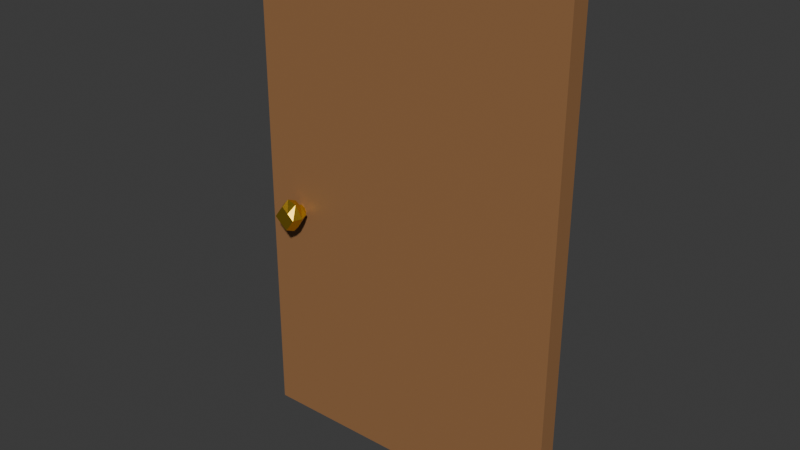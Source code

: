 # Source: SKYSDOOR_V1.blend  (saved by Blender 4.0.36; exported with 4.5.12 LTS)
import bpy
from mathutils import Matrix  # noqa: F401  (used for matrix-valued properties, if any)

bpy.ops.wm.read_factory_settings(use_empty=True)
scene = bpy.context.scene
scene.name = 'Scene'

# ---- collections
col_collection = bpy.data.collections.new('Collection'); scene.collection.children.link(col_collection)

# ---- materials (node trees are filled in below, after node groups)
mat_doorknob = bpy.data.materials.new('DoorKnob')
mat_doorknob.alpha_threshold = 0.0
mat_doorknob.use_transparent_shadow = False
mat_doorknob.roughness = 0.5
mat_doorknob.line_color = (0.0, 0.0, 0.0, 1.0)
mat_material = bpy.data.materials.new('Material')
mat_material.use_transparent_shadow = False

# ---- material node trees
mat_doorknob.use_nodes = True; mat_doorknob.node_tree.nodes.clear()
_N = mat_doorknob.node_tree.nodes; _L = mat_doorknob.node_tree.links
n0 = _N.new('ShaderNodeOutputMaterial'); n0.name = 'Material Output'; n0.location = (300, 300)
n1 = _N.new('ShaderNodeBsdfPrincipled'); n1.name = 'Principled BSDF'; n1.location = (10, 300)
n1.inputs[0].default_value = (0.801, 0.5138, 0.04292, 1.0)
n1.inputs[1].default_value = 0.8949
n1.inputs[2].default_value = 0.2324
n1.inputs[3].default_value = 1.45
_L.new(n1.outputs[0], n0.inputs[0])
n0.is_active_output = True
mat_material.use_nodes = True; mat_material.node_tree.nodes.clear()
_N = mat_material.node_tree.nodes; _L = mat_material.node_tree.links
n0 = _N.new('ShaderNodeBsdfPrincipled'); n0.name = 'Principled BSDF'; n0.location = (10, 300)
n0.inputs[0].default_value = (0.3146, 0.1545, 0.06425, 1.0)
n0.inputs[3].default_value = 1.45
n1 = _N.new('ShaderNodeOutputMaterial'); n1.name = 'Material Output'; n1.location = (300, 300)
_L.new(n0.outputs[0], n1.inputs[0])
n1.is_active_output = True

# ---- world
world_world = bpy.data.worlds.new('World'); scene.world = world_world
world_world.use_nodes = True; world_world.node_tree.nodes.clear()
_N = world_world.node_tree.nodes; _L = world_world.node_tree.links
n0 = _N.new('ShaderNodeOutputWorld'); n0.name = 'World Output'; n0.location = (300, 300)
n1 = _N.new('ShaderNodeBackground'); n1.name = 'Background'; n1.location = (10, 300)
n1.inputs[0].default_value = (0.05088, 0.05088, 0.05088, 1.0)
_L.new(n1.outputs[0], n0.inputs[0])
n0.is_active_output = True
world_world.color = (0.05088, 0.05088, 0.05088)
world_world.use_sun_shadow = False
world_world.sun_shadow_jitter_overblur = 0.0

# ---- meshes
me_cube = bpy.data.meshes.new('Cube')
me_cube.from_pydata([(0.8999, -0.004765, 2.899), (0.9006, -0.01301, -6.293e-05), (0.8993, -0.116, 2.9), (0.9, -0.1243, 0.0002532), (-0.9045, 0.005208, 2.899), (-0.9038, -0.003033, -0.0004807), (-0.9051, -0.1061, 2.899), (-0.9045, -0.1143, -0.0001646), (-0.7327, -0.09755, 1.312), (-0.7331, -0.1692, 1.312), (-0.7224, -0.09754, 1.337), (-0.7228, -0.1692, 1.337), (-0.6974, -0.09765, 1.348), (-0.6978, -0.1693, 1.348), (-0.6724, -0.09782, 1.337), (-0.6728, -0.1694, 1.337), (-0.6621, -0.09794, 1.312), (-0.6625, -0.1696, 1.312), (-0.6724, -0.09796, 1.287), (-0.6728, -0.1696, 1.287), (-0.6974, -0.09785, 1.277), (-0.6978, -0.1695, 1.277), (-0.7224, -0.09768, 1.287), (-0.7228, -0.1693, 1.287), (-0.626, -0.1468, 1.322), (-0.6874, -0.1398, 1.245), (-0.632, -0.2447, 1.317), (-0.6934, -0.2378, 1.241), (-0.7024, -0.1447, 1.383), (-0.7638, -0.1377, 1.307), (-0.7084, -0.2426, 1.379), (-0.7698, -0.2357, 1.303), (-0.6113, -0.1958, 1.318), (-0.6557, -0.1433, 1.283), (-0.6829, -0.1889, 1.221), (-0.6622, -0.2413, 1.277), (-0.6703, -0.2437, 1.349), (-0.7321, -0.2367, 1.271), (-0.7402, -0.2392, 1.341), (-0.7129, -0.1936, 1.403), (-0.7846, -0.1866, 1.307), (-0.7336, -0.1412, 1.348), (-0.6637, -0.1457, 1.354), (-0.7255, -0.1387, 1.276), (-0.7386, -0.1878, 1.237), (-0.6572, -0.1947, 1.387), (-0.6941, -0.1422, 1.316), (-0.7503, -0.19, 1.364), (-0.7017, -0.2403, 1.309), (-0.6455, -0.1924, 1.26)], [], [(0, 4, 6, 2), (3, 2, 6, 7), (7, 6, 4, 5), (5, 1, 3, 7), (1, 0, 2, 3), (5, 4, 0, 1), (8, 9, 11, 10), (10, 11, 13, 12), (12, 13, 15, 14), (14, 15, 17, 16), (16, 17, 19, 18), (18, 19, 21, 20), (11, 9, 23, 21, 19, 17, 15, 13), (20, 21, 23, 22), (22, 23, 9, 8), (8, 10, 12, 14, 16, 18, 20, 22), (49, 34, 27, 35), (48, 37, 31, 38), (47, 40, 29, 41), (46, 43, 25, 33), (45, 39, 28, 42), (44, 34, 25, 43), (40, 44, 43, 29), (31, 37, 44, 40), (37, 27, 34, 44), (32, 45, 42, 24), (26, 36, 45, 32), (36, 30, 39, 45), (42, 46, 33, 24), (28, 41, 46, 42), (41, 29, 43, 46), (39, 47, 41, 28), (30, 38, 47, 39), (38, 31, 40, 47), (36, 48, 38, 30), (26, 35, 48, 36), (35, 27, 37, 48), (32, 49, 35, 26), (24, 33, 49, 32), (33, 25, 34, 49)])
me_cube.polygons.foreach_set('material_index', [2, 2, 2, 2, 2, 2, 0, 0, 0, 0, 0, 0, 0, 0, 0, 0, 0, 0, 0, 0, 0, 0, 0, 0, 0, 0, 0, 0, 0, 0, 0, 0, 0, 0, 0, 0, 0, 0, 0, 0])
_uv = me_cube.uv_layers.new(name='UVMap')
_uv.uv.foreach_set('vector', [0.625, 0.5, 0.875, 0.5, 0.875, 0.75, 0.625, 0.75, 0.375, 0.75, 0.625, 0.75, 0.625, 1.0, 0.375, 1.0, 0.375, 0.0, 0.625, 0.0, 0.625, 0.25, 0.375, 0.25, 0.125, 0.5, 0.375, 0.5, 0.375, 0.75, 0.125, 0.75, 0.375, 0.5, 0.625, 0.5, 0.625, 0.75, 0.375, 0.75, 0.375, 0.25, 0.625, 0.25, 0.625, 0.5, 0.375, 0.5, 1.0, 0.5, 1.0, 1.0, 0.875, 1.0, 0.875, 0.5, 0.875, 0.5, 0.875, 1.0, 0.75, 1.0, 0.75, 0.5, 0.75, 0.5, 0.75, 1.0, 0.625, 1.0, 0.625, 0.5, 0.625, 0.5, 0.625, 1.0, 0.5, 1.0, 0.5, 0.5, 0.5, 0.5, 0.5, 1.0, 0.375, 1.0, 0.375, 0.5, 0.375, 0.5, 0.375, 1.0, 0.25, 1.0, 0.25, 0.5, 0.4197, 0.4197, 0.25, 0.49, 0.08029, 0.4197, 0.01, 0.25, 0.08029, 0.08029, 0.25, 0.01, 0.4197, 0.08029, 0.49, 0.25, 0.25, 0.5, 0.25, 1.0, 0.125, 1.0, 0.125, 0.5, 0.125, 0.5, 0.125, 1.0, 0.0, 1.0, 0.0, 0.5, 0.75, 0.49, 0.9197, 0.4197, 0.99, 0.25, 0.9197, 0.08029, 0.75, 0.01, 0.5803, 0.08029, 0.51, 0.25, 0.5803, 0.4197, 0.5, 0.125, 0.625, 0.125, 0.625, 0.25, 0.5, 0.25, 0.5, 0.375, 0.625, 0.375, 0.625, 0.5, 0.5, 0.5, 0.5, 0.625, 0.625, 0.625, 0.625, 0.75, 0.5, 0.75, 0.5, 0.875, 0.625, 0.875, 0.625, 1.0, 0.5, 1.0, 0.25, 0.625, 0.375, 0.625, 0.375, 0.75, 0.25, 0.75, 0.75, 0.625, 0.875, 0.625, 0.875, 0.75, 0.75, 0.75, 0.625, 0.625, 0.75, 0.625, 0.75, 0.75, 0.625, 0.75, 0.625, 0.5, 0.75, 0.5, 0.75, 0.625, 0.625, 0.625, 0.75, 0.5, 0.875, 0.5, 0.875, 0.625, 0.75, 0.625, 0.125, 0.625, 0.25, 0.625, 0.25, 0.75, 0.125, 0.75, 0.125, 0.5, 0.25, 0.5, 0.25, 0.625, 0.125, 0.625, 0.25, 0.5, 0.375, 0.5, 0.375, 0.625, 0.25, 0.625, 0.375, 0.875, 0.5, 0.875, 0.5, 1.0, 0.375, 1.0, 0.375, 0.75, 0.5, 0.75, 0.5, 0.875, 0.375, 0.875, 0.5, 0.75, 0.625, 0.75, 0.625, 0.875, 0.5, 0.875, 0.375, 0.625, 0.5, 0.625, 0.5, 0.75, 0.375, 0.75, 0.375, 0.5, 0.5, 0.5, 0.5, 0.625, 0.375, 0.625, 0.5, 0.5, 0.625, 0.5, 0.625, 0.625, 0.5, 0.625, 0.375, 0.375, 0.5, 0.375, 0.5, 0.5, 0.375, 0.5, 0.375, 0.25, 0.5, 0.25, 0.5, 0.375, 0.375, 0.375, 0.5, 0.25, 0.625, 0.25, 0.625, 0.375, 0.5, 0.375, 0.375, 0.125, 0.5, 0.125, 0.5, 0.25, 0.375, 0.25, 0.375, 0.0, 0.5, 0.0, 0.5, 0.125, 0.375, 0.125, 0.5, 0.0, 0.625, 0.0, 0.625, 0.125, 0.5, 0.125])
me_cube.materials.append(mat_doorknob)
me_cube.materials.append(None)
me_cube.materials.append(mat_material)
me_cube.use_mirror_vertex_groups = False
me_cube.update()

# ---- objects
ob_cube = bpy.data.objects.new('Cube', me_cube)

# ---- transforms, parenting, visibility, modifiers, constraints
ob_cube.location = (0.0002544, -0.01328, 0.0)
ob_cube.rotation_euler = (0.0, -0.0, 0.01401)
ob_cube.lock_rotations_4d = False
ob_cube.empty_display_type = 'ARROWS'
ob_cube.lineart.crease_threshold = 0.0

# ---- collection membership
col_collection.objects.link(ob_cube)

# ---- scene / render settings (as saved in the file)
scene.frame_start = 1; scene.frame_end = 20; scene.frame_set(2)
scene.render.engine = 'BLENDER_EEVEE_NEXT'
scene.cycles.sampling_pattern = 'TABULATED_SOBOL'
bpy.context.view_layer.update()

# ---- added for rendering (the .blend has no active camera and no usable light): camera, sun
cam_auto = bpy.data.cameras.new('AutoCamera')
cam_auto.lens = 50.0
cam_auto.sensor_width = 36.0
cam_auto.clip_end = 1000.0
ob_auto_camera = bpy.data.objects.new('AutoCamera', cam_auto)
scene.collection.objects.link(ob_auto_camera)
ob_auto_camera.location = (3.1725, -3.94043, 3.98792)
ob_auto_camera.rotation_euler = (1.09748, -7.21219e-08, 0.694738)
scene.camera = ob_auto_camera
light_auto_sun = bpy.data.lights.new('AutoSun', 'SUN')
light_auto_sun.energy = 3.0
light_auto_sun.angle = 0.0523599
ob_auto_sun = bpy.data.objects.new('AutoSun', light_auto_sun)
scene.collection.objects.link(ob_auto_sun)
ob_auto_sun.rotation_euler = (0.872665, 0.174533, 0.523599)
bpy.context.view_layer.update()
